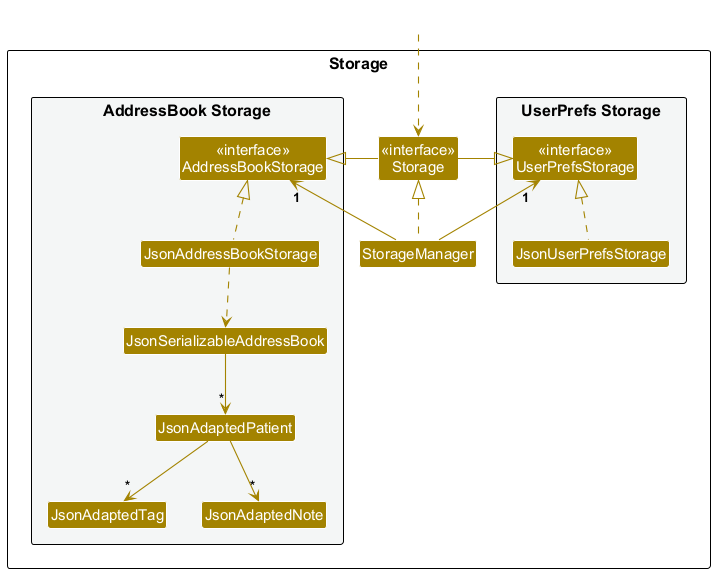

The diagram above was rendered by PlantUML. Its source (embedded in the PNG):
@startuml
!include style.puml
skinparam arrowThickness 1.1
skinparam arrowColor STORAGE_COLOR
skinparam classBackgroundColor STORAGE_COLOR

package Storage as StoragePackage {

package "UserPrefs Storage" #F4F6F6{
Class "<<interface>>\nUserPrefsStorage" as UserPrefsStorage
Class JsonUserPrefsStorage
}

Class "<<interface>>\nStorage" as Storage
Class StorageManager

package "AddressBook Storage" #F4F6F6{
Class "<<interface>>\nAddressBookStorage" as AddressBookStorage
Class JsonAddressBookStorage
Class JsonSerializableAddressBook
Class JsonAdaptedPatient
Class JsonAdaptedTag
Class JsonAdaptedNote
}

}

Class HiddenOutside #FFFFFF
HiddenOutside ..> Storage

StorageManager .up.|> Storage
StorageManager -up-> "1" UserPrefsStorage
StorageManager -up-> "1" AddressBookStorage

Storage -left-|> UserPrefsStorage
Storage -right-|> AddressBookStorage

JsonUserPrefsStorage .up.|> UserPrefsStorage
JsonAddressBookStorage .up.|> AddressBookStorage
JsonAddressBookStorage ..> JsonSerializableAddressBook
JsonSerializableAddressBook --> "*" JsonAdaptedPatient
JsonAdaptedPatient --> "*" JsonAdaptedTag
JsonAdaptedPatient --> "*" JsonAdaptedNote

@enduml